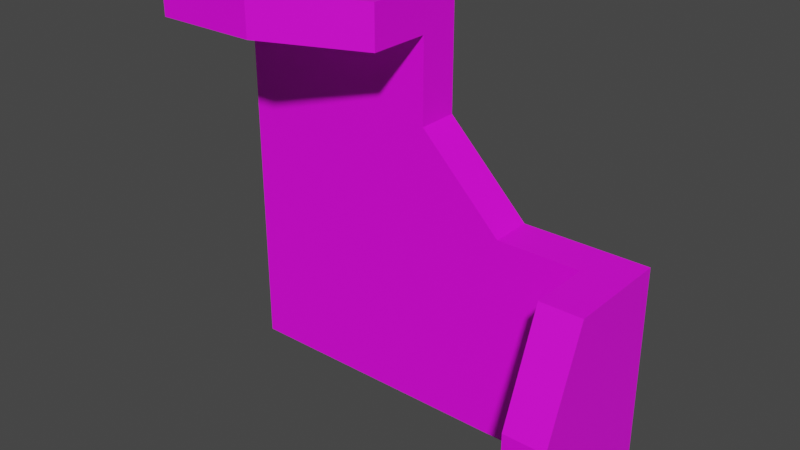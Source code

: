 # Source: multidecor_corner_wall_shelf.blend  (saved by Blender 2.90.7; exported with 4.5.12 LTS)
import bpy
from mathutils import Matrix  # noqa: F401  (used for matrix-valued properties, if any)

bpy.ops.wm.read_factory_settings(use_empty=True)
scene = bpy.context.scene
scene.name = 'Scene'

# ---- images (referenced by path relative to the original .blend; pixels are not part of the script)
import os
ASSET_DIR = os.environ.get("B2B_ASSET_DIR", "")  # directory of the original .blend (textures are referenced by path, not embedded)
HERE = os.path.dirname(os.path.abspath(__file__))  # packed textures are extracted next to this script under _unpacked/

def load_image(name, relpath, width, height, colorspace="sRGB"):
    """Load a texture the original file referenced (path relative to the .blend, or extracted next to this script)."""
    p = next((c for c in (os.path.join(HERE, relpath), os.path.join(ASSET_DIR, relpath)) if relpath and os.path.exists(c)), "")
    if p:
        img = bpy.data.images.load(p, check_existing=True)
        img.name = name
    else:  # same state as the original file: an image datablock whose file is absent (Cycles renders it pink)
        img = bpy.data.images.new(name, width, height)
        img.source = "FILE"
        img.filepath = "//" + (relpath or name)
    img.colorspace_settings.name = colorspace
    return img
img_multidecor_aspen_wood_png = load_image('multidecor_aspen_wood.png', 'multidecor_aspen_wood.png', 1024, 1024, 'sRGB')

# ---- materials (node trees are filled in below, after node groups)
mat_material_003 = bpy.data.materials.new('Material.003')
mat_material_003.use_transparent_shadow = False

# ---- material node trees
mat_material_003.use_nodes = True; mat_material_003.node_tree.nodes.clear()
_N = mat_material_003.node_tree.nodes; _L = mat_material_003.node_tree.links
n0 = _N.new('ShaderNodeBsdfPrincipled'); n0.name = 'Principled BSDF'; n0.location = (10, 300)
n0.distribution = 'GGX'
n0.subsurface_method = 'BURLEY'
n0.inputs[3].default_value = 1.45
n0.inputs[27].default_value = (0.0, 0.0, 0.0, 1.0)
n0.inputs[28].default_value = 1.0
n1 = _N.new('ShaderNodeOutputMaterial'); n1.name = 'Material Output'; n1.location = (300, 300)
n2 = _N.new('ShaderNodeTexImage'); n2.name = 'Image Texture'; n2.location = (-280, 280)
n2.image = img_multidecor_aspen_wood_png
n2.interpolation = 'Closest'
_L.new(n0.outputs[0], n1.inputs[0])
_L.new(n2.outputs[0], n0.inputs[0])
n1.is_active_output = True

# ---- world
world_world = bpy.data.worlds.new('World'); scene.world = world_world
world_world.use_nodes = True; world_world.node_tree.nodes.clear()
_N = world_world.node_tree.nodes; _L = world_world.node_tree.links
n0 = _N.new('ShaderNodeOutputWorld'); n0.name = 'World Output'; n0.location = (300, 300)
n1 = _N.new('ShaderNodeBackground'); n1.name = 'Background'; n1.location = (10, 300)
n1.inputs[0].default_value = (0.05088, 0.05088, 0.05088, 1.0)
_L.new(n1.outputs[0], n0.inputs[0])
n0.is_active_output = True
world_world.color = (0.05088, 0.05088, 0.05088)
world_world.use_sun_shadow = False
world_world.sun_shadow_jitter_overblur = 0.0

# ---- meshes
me_cube_002 = bpy.data.meshes.new('Cube.002')
me_cube_002.from_pydata([(-1.0, 0.0, 1.0), (-1.0, -1.0, 1.0), (1.0, -1.0, 1.0), (1.0, -1.0, 0.8), (-1.0, -1.0, 0.8), (-1.0, 0.0, 0.8), (1.0, 0.0, 1.0), (1.0, 0.0, 0.8), (1.788e-07, 0.8, 0.8), (1.192e-07, 1.0, 0.8), (1.0, 1.0, 0.3), (1.0, 1.0, 0.8), (1.0, 0.8, 0.8), (-0.8, 0.0, 0.5), (-0.8, -0.5, 0.3), (1.788e-07, 0.8, 0.5), (1.192e-07, 1.0, 0.5), (0.5, 0.8, 0.3), (0.5, 1.0, 0.3), (1.0, 0.8, 0.3), (1.0, 1.0, 1.0), (5.684e-14, 1.0, 0.8), (0.0, 0.0, 1.0), (0.0, -1.0, 1.0), (-1.0, -1.0, 0.3), (-1.0, -0.5, 0.3), (0.0, 0.0, 0.8), (0.0, -1.0, 0.8), (-0.8, -1.0, 0.3), (-1.0, -0.5, 0.3), (-0.8, -0.5, 0.3), (-1.0, 6.517e-07, 0.5), (-0.8, 5.213e-07, 0.5), (-0.8, -1.0, 0.8), (-1.0, -1.0, 0.8), (-1.0, -1.0, 0.3), (-1.0, 6.517e-07, 0.8), (-0.8, 5.213e-07, 0.8), (5.684e-14, 1.0, 1.0), (1.0, 1.0, 0.8), (-3.258e-08, 0.4, 1.0), (1.0, 0.4, 1.0), (1.0, 0.4, 0.8), (-3.258e-08, 0.4, 0.8), (-0.4, -1.0, 0.8), (-0.4, -3.258e-08, 1.0), (-0.4, -3.258e-08, 0.8), (-0.4, -1.0, 1.0)], [], [(27, 26, 7, 3), (27, 3, 2, 23), (7, 26, 43, 42), (4, 1, 0, 5), (39, 21, 38, 20), (44, 46, 26, 27), (2, 3, 7, 6), (40, 41, 20, 38), (41, 42, 39, 20), (44, 27, 23, 47), (6, 7, 42, 41), (8, 19, 12), (9, 15, 8), (16, 15, 9), (11, 16, 9), (12, 10, 11), (19, 10, 12), (28, 35, 30), (18, 15, 16), (17, 15, 18), (10, 17, 18), (19, 17, 10), (35, 29, 30), (30, 29, 32), (29, 31, 32), (28, 33, 35), (33, 34, 35), (34, 36, 31), (31, 36, 32), (36, 37, 32), (37, 33, 28), (17, 8, 15), (11, 18, 16), (11, 10, 18), (17, 19, 8), (30, 32, 37), (34, 31, 29), (34, 29, 35), (30, 37, 28), (47, 45, 0, 1), (42, 43, 21, 39), (43, 40, 38, 21), (22, 6, 41, 40), (46, 5, 0, 45), (2, 6, 22, 23), (22, 40, 45), (45, 40, 43, 46), (23, 22, 45, 47), (4, 44, 47, 1), (4, 5, 46, 44), (46, 43, 26)])
_uv = me_cube_002.uv_layers.new(name='UVMap')
_uv.uv.foreach_set('vector', [0.4997, 0.25, 0.25, 0.25, 0.25, 0.000263, 0.4997, 0.0002631, 0.8509, 0.2505, 0.8509, 0.5003, 0.801, 0.5003, 0.801, 0.2505, 0.25, 0.000263, 0.25, 0.25, 0.1501, 0.25, 0.1501, 0.0002631, 0.7505, 0.5003, 0.8005, 0.5003, 0.8005, 0.75, 0.7505, 0.75, 0.6257, 0.6257, 0.6257, 0.3759, 0.6756, 0.3759, 0.6756, 0.6257, 0.4997, 0.3499, 0.25, 0.3499, 0.25, 0.25, 0.4997, 0.25, 0.801, 0.5003, 0.8509, 0.5003, 0.8509, 0.75, 0.801, 0.75, 0.25, 0.6501, 0.0002631, 0.6501, 0.0002631, 0.5003, 0.25, 0.5003, 0.6756, 0.7755, 0.6257, 0.7755, 0.6257, 0.6257, 0.6756, 0.6257, 0.7505, 0.3504, 0.7505, 0.2505, 0.8005, 0.2505, 0.8005, 0.3504, 0.6756, 0.8754, 0.6257, 0.8754, 0.6257, 0.7755, 0.6756, 0.7755, 0.6257, 0.0002631, 0.7505, 0.25, 0.6257, 0.25, 0.7261, 0.3759, 0.6761, 0.4508, 0.6761, 0.3759, 0.7261, 0.4508, 0.6761, 0.4508, 0.7261, 0.3759, 0.6251, 0.6257, 0.5502, 0.3759, 0.6251, 0.3759, 0.6761, 0.8351, 0.7261, 0.7102, 0.7261, 0.8351, 0.6761, 0.7102, 0.7261, 0.7102, 0.6761, 0.8351, 0.9014, 0.3754, 0.8515, 0.3754, 0.9014, 0.5003, 0.7261, 0.5853, 0.6761, 0.4508, 0.7261, 0.4508, 0.6761, 0.5853, 0.6761, 0.4508, 0.7261, 0.5853, 0.7261, 0.7102, 0.6761, 0.5853, 0.7261, 0.5853, 0.6761, 0.7102, 0.6761, 0.5853, 0.7261, 0.7102, 0.8515, 0.3754, 0.8515, 0.5003, 0.9014, 0.5003, 0.9014, 0.5003, 0.8515, 0.5003, 0.9014, 0.6348, 0.8515, 0.5003, 0.8515, 0.6348, 0.9014, 0.6348, 0.9014, 0.3754, 0.9014, 0.2505, 0.8515, 0.3754, 0.9014, 0.2505, 0.8515, 0.2505, 0.8515, 0.3754, 0.6251, 0.25, 0.6251, 0.000263, 0.5502, 0.000263, 0.8515, 0.6348, 0.8515, 0.7097, 0.9014, 0.6348, 0.8515, 0.7097, 0.9014, 0.7097, 0.9014, 0.6348, 0.5003, 0.3754, 0.75, 0.3754, 0.75, 0.2505, 0.7505, 0.1251, 0.6257, 0.0002631, 0.7006, 0.000263, 0.6251, 0.6257, 0.5003, 0.5008, 0.5502, 0.3759, 0.6251, 0.6257, 0.5003, 0.6257, 0.5003, 0.5008, 0.7505, 0.1251, 0.7505, 0.25, 0.6257, 0.0002631, 0.6251, 0.2505, 0.5003, 0.3005, 0.5003, 0.3754, 0.6251, 0.25, 0.5502, 0.000263, 0.5003, 0.1251, 0.6251, 0.25, 0.5003, 0.1251, 0.5003, 0.25, 0.6251, 0.2505, 0.5003, 0.3754, 0.75, 0.2505, 0.3499, 0.9997, 0.3499, 0.75, 0.4997, 0.75, 0.4997, 0.9997, 0.1501, 0.0002631, 0.1501, 0.25, 0.000263, 0.25, 0.0002631, 0.0002631, 0.9019, 0.5416, 0.9519, 0.5416, 0.9519, 0.6915, 0.9019, 0.6915, 0.25, 0.75, 0.0002631, 0.75, 0.0002631, 0.6501, 0.25, 0.6501, 0.9019, 0.4004, 0.9019, 0.2505, 0.9519, 0.2505, 0.9519, 0.4004, 0.000263, 0.9997, 0.0002631, 0.75, 0.25, 0.75, 0.25, 0.9997, 0.25, 0.75, 0.25, 0.6501, 0.3499, 0.75, 0.9519, 0.4004, 0.9519, 0.5416, 0.9019, 0.5416, 0.9019, 0.4004, 0.25, 0.9997, 0.25, 0.75, 0.3499, 0.75, 0.3499, 0.9997, 0.7505, 0.5003, 0.7505, 0.3504, 0.8005, 0.3504, 0.8005, 0.5003, 0.4997, 0.4997, 0.25, 0.4997, 0.25, 0.3499, 0.4997, 0.3499, 0.25, 0.3499, 0.1501, 0.25, 0.25, 0.25])
me_cube_002.materials.append(mat_material_003)
me_cube_002.use_remesh_fix_poles = True
me_cube_002.use_remesh_preserve_attributes = False
me_cube_002.use_mirror_vertex_groups = False
me_cube_002.update()

# ---- objects
ob_cube = bpy.data.objects.new('Cube', me_cube_002)

# ---- transforms, parenting, visibility, modifiers, constraints
ob_cube.location = (0.0, 0.0, 0.0)
ob_cube.rotation_euler = (-1.571, -3.142, 8.742e-08)
ob_cube.lineart.crease_threshold = 0.0

# ---- collection membership
scene.collection.objects.link(ob_cube)

# ---- scene / render settings (as saved in the file)
scene.frame_start = 1; scene.frame_end = 250; scene.frame_set(1)
scene.render.engine = 'BLENDER_EEVEE_NEXT'
scene.cycles.use_denoising = False
scene.cycles.samples = 128
scene.cycles.sampling_pattern = 'TABULATED_SOBOL'
scene.cycles.use_adaptive_sampling = False
scene.cycles.use_light_tree = False
scene.view_settings.view_transform = 'Filmic'
bpy.context.view_layer.update()

# ---- added for rendering (the .blend has no active camera and no usable light): camera, sun
cam_auto = bpy.data.cameras.new('AutoCamera')
cam_auto.lens = 50.0
cam_auto.sensor_width = 36.0
cam_auto.clip_end = 1000.0
ob_auto_camera = bpy.data.objects.new('AutoCamera', cam_auto)
scene.collection.objects.link(ob_auto_camera)
ob_auto_camera.location = (2.69588, -2.58506, 2.15671)
ob_auto_camera.rotation_euler = (1.09748, -7.21219e-08, 0.694738)
scene.camera = ob_auto_camera
light_auto_sun = bpy.data.lights.new('AutoSun', 'SUN')
light_auto_sun.energy = 3.0
light_auto_sun.angle = 0.0523599
ob_auto_sun = bpy.data.objects.new('AutoSun', light_auto_sun)
scene.collection.objects.link(ob_auto_sun)
ob_auto_sun.rotation_euler = (0.872665, 0.174533, 0.523599)
bpy.context.view_layer.update()
